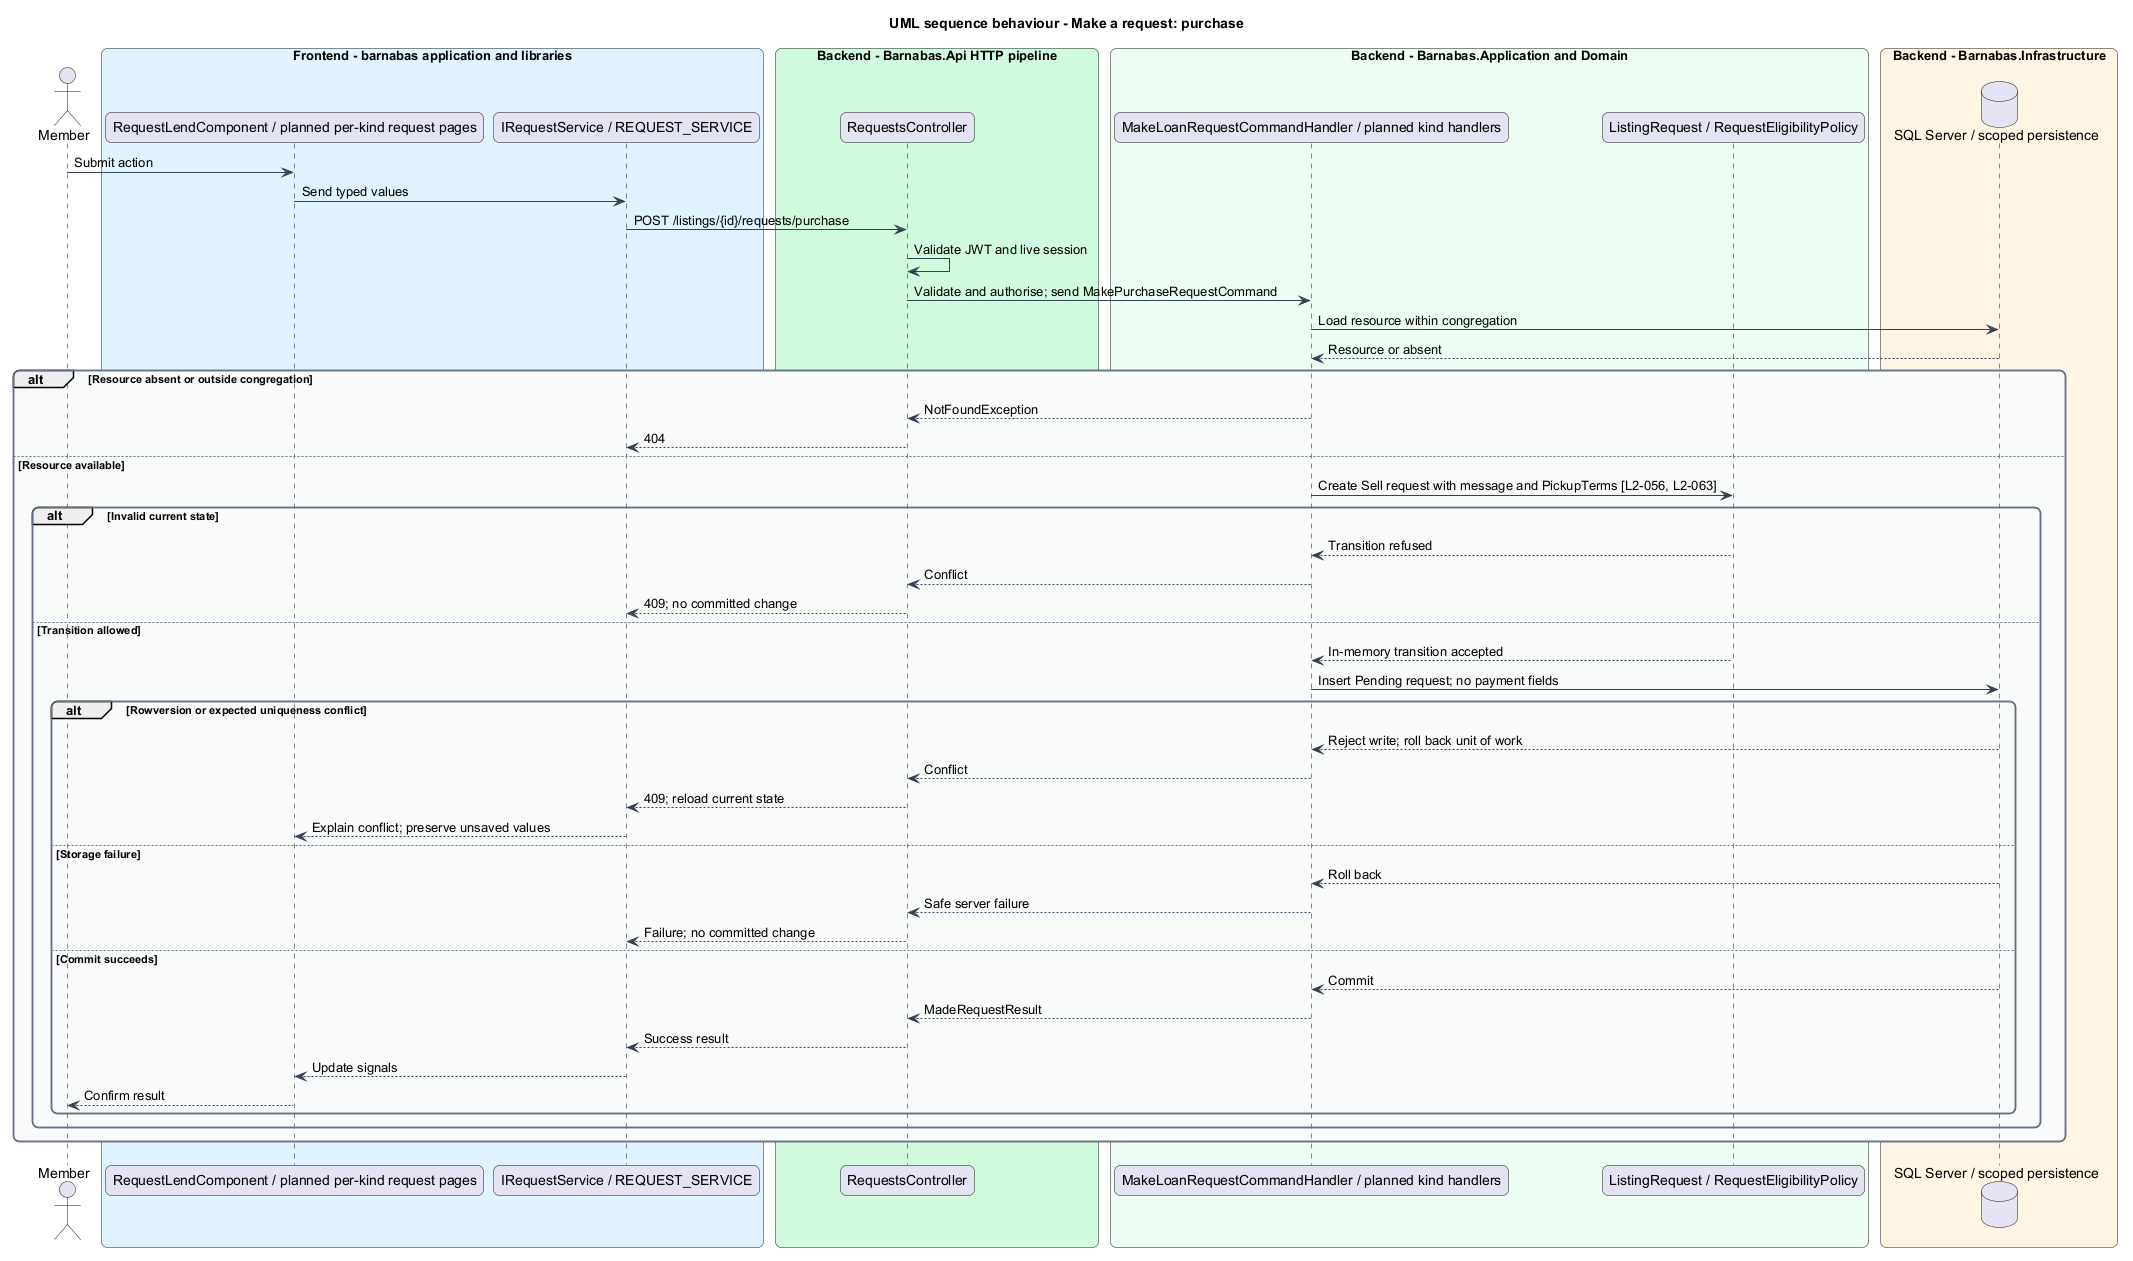

The diagram above was rendered by PlantUML. Its source (embedded in the PNG):
@startuml
title UML sequence behaviour - Make a request: purchase
skinparam backgroundColor #FFFFFF
skinparam shadowing false
skinparam roundcorner 12
skinparam defaultFontName Arial
skinparam ArrowColor #344054
skinparam rectangle {
  BorderColor #344054
  FontColor #101828
}
skinparam package {
  BorderColor #667085
  FontColor #101828
  BackgroundColor #F9FAFB
}
actor "Member" as actor
box "Frontend - barnabas application and libraries" #E0F2FE
  participant "RequestLendComponent / planned per-kind request pages" as page
  participant "IRequestService / REQUEST_SERVICE" as client
end box
box "Backend - Barnabas.Api HTTP pipeline" #D1FADF
  participant "RequestsController" as api
end box
box "Backend - Barnabas.Application and Domain" #ECFDF3
  participant "MakeLoanRequestCommandHandler / planned kind handlers" as handler
  participant "ListingRequest / RequestEligibilityPolicy" as entity
end box
box "Backend - Barnabas.Infrastructure" #FFF4E5
  database "SQL Server / scoped persistence" as db
end box
actor -> page : Submit action
page -> client : Send typed values
client -> api : POST /listings/{id}/requests/purchase
api -> api : Validate JWT and live session
api -> handler : Validate and authorise; send MakePurchaseRequestCommand
handler -> db : Load resource within congregation
db --> handler : Resource or absent
alt Resource absent or outside congregation
  handler --> api : NotFoundException
  api --> client : 404
else Resource available
  handler -> entity : Create Sell request with message and PickupTerms [L2-056, L2-063]
  alt Invalid current state
    entity --> handler : Transition refused
    handler --> api : Conflict
    api --> client : 409; no committed change
  else Transition allowed
    entity --> handler : In-memory transition accepted
    handler -> db : Insert Pending request; no payment fields
    alt Rowversion or expected uniqueness conflict
      db --> handler : Reject write; roll back unit of work
      handler --> api : Conflict
      api --> client : 409; reload current state
      client --> page : Explain conflict; preserve unsaved values
    else Storage failure
      db --> handler : Roll back
      handler --> api : Safe server failure
      api --> client : Failure; no committed change
    else Commit succeeds
      db --> handler : Commit
      handler --> api : MadeRequestResult
      api --> client : Success result
      client --> page : Update signals
      page --> actor : Confirm result
    end
  end
end
@enduml